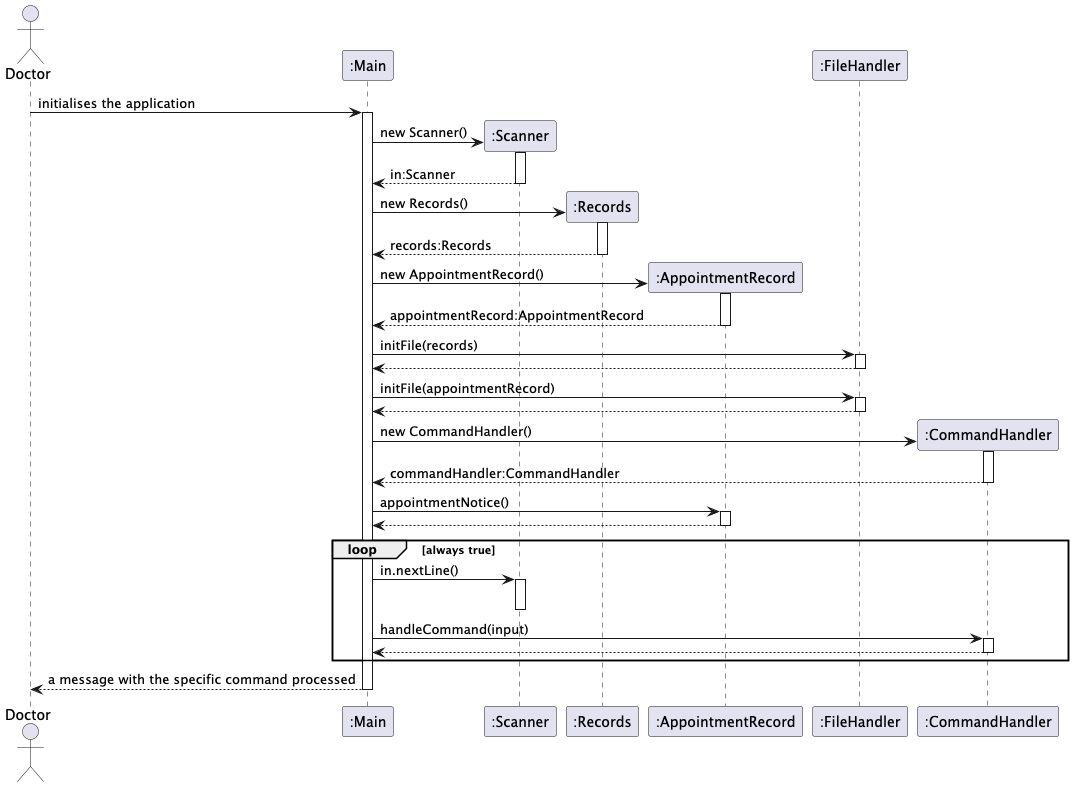

The diagram above was rendered by PlantUML. Its source (embedded in the PNG):
@startuml
actor Doctor

Doctor -> ":Main" ++: initialises the application

":Main" -> ":Scanner"**: new Scanner()
activate ":Scanner"
":Main" <-- ":Scanner": in:Scanner
deactivate ":Scanner"

":Main" -> ":Records"**: new Records()
activate ":Records"
":Main" <-- ":Records": records:Records
deactivate ":Records"

":Main" -> ":AppointmentRecord"**: new AppointmentRecord()
activate ":AppointmentRecord"
":Main" <-- ":AppointmentRecord": appointmentRecord:AppointmentRecord
deactivate ":AppointmentRecord"

":Main" -> ":FileHandler" ++: initFile(records)
return

":Main" -> ":FileHandler" ++: initFile(appointmentRecord)
return

":Main" -> ":CommandHandler"**: new CommandHandler()
activate ":CommandHandler"
":Main" <-- ":CommandHandler": commandHandler:CommandHandler
deactivate ":CommandHandler"

":Main" -> ":AppointmentRecord" ++: appointmentNotice()
return

loop always true
    ":Main" -> ":Scanner" ++: in.nextLine()
    deactivate ":Scanner"
    ":Main" -> ":CommandHandler" ++: handleCommand(input)
    return
end

Doctor <-- ":Main": a message with the specific command processed
deactivate ":Main"

@enduml